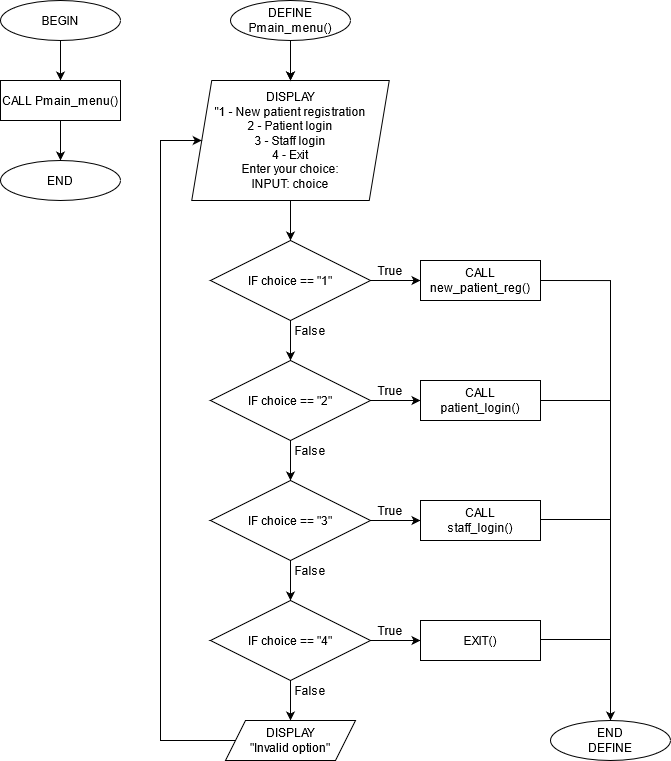

The diagram above was exported from draw.io. Its source (the exported page's mxGraphModel, read from the mxfile embedded in the PNG):
<mxGraphModel dx="1504" dy="631" grid="1" gridSize="10" guides="1" tooltips="1" connect="1" arrows="1" fold="1" page="1" pageScale="1" pageWidth="827" pageHeight="1169" math="0" shadow="0">
  <root>
    <mxCell id="WIyWlLk6GJQsqaUBKTNV-0" />
    <mxCell id="WIyWlLk6GJQsqaUBKTNV-1" parent="WIyWlLk6GJQsqaUBKTNV-0" />
    <mxCell id="JsjBe7oMt0v-BNGAin1w-2" value="" style="edgeStyle=orthogonalEdgeStyle;rounded=0;orthogonalLoop=1;jettySize=auto;html=1;" parent="WIyWlLk6GJQsqaUBKTNV-1" source="JsjBe7oMt0v-BNGAin1w-0" target="JsjBe7oMt0v-BNGAin1w-1" edge="1">
      <mxGeometry relative="1" as="geometry" />
    </mxCell>
    <mxCell id="JsjBe7oMt0v-BNGAin1w-0" value="BEGIN" style="ellipse;whiteSpace=wrap;html=1;" parent="WIyWlLk6GJQsqaUBKTNV-1" vertex="1">
      <mxGeometry x="10" y="40" width="120" height="40" as="geometry" />
    </mxCell>
    <mxCell id="c3Iey9A3ej-ZZ-PMwdDK-7" value="" style="edgeStyle=orthogonalEdgeStyle;rounded=0;orthogonalLoop=1;jettySize=auto;html=1;" edge="1" parent="WIyWlLk6GJQsqaUBKTNV-1" source="JsjBe7oMt0v-BNGAin1w-1" target="c3Iey9A3ej-ZZ-PMwdDK-6">
      <mxGeometry relative="1" as="geometry" />
    </mxCell>
    <mxCell id="JsjBe7oMt0v-BNGAin1w-1" value="CALL Pmain_menu()" style="rounded=0;whiteSpace=wrap;html=1;" parent="WIyWlLk6GJQsqaUBKTNV-1" vertex="1">
      <mxGeometry x="10" y="120" width="120" height="40" as="geometry" />
    </mxCell>
    <mxCell id="JsjBe7oMt0v-BNGAin1w-9" value="" style="edgeStyle=orthogonalEdgeStyle;rounded=0;orthogonalLoop=1;jettySize=auto;html=1;" parent="WIyWlLk6GJQsqaUBKTNV-1" source="JsjBe7oMt0v-BNGAin1w-3" target="JsjBe7oMt0v-BNGAin1w-4" edge="1">
      <mxGeometry relative="1" as="geometry" />
    </mxCell>
    <mxCell id="JsjBe7oMt0v-BNGAin1w-3" value="&lt;div&gt;DISPLAY&lt;/div&gt;&lt;div&gt;&quot;1 - New patient registration&lt;/div&gt;&lt;div&gt;2 - Patient login&lt;/div&gt;&lt;div&gt;3 - Staff login&lt;/div&gt;&lt;div&gt;4 - Exit&lt;/div&gt;&lt;div&gt;Enter your choice: &lt;br&gt;&lt;/div&gt;&lt;div&gt;INPUT: choice&lt;br&gt;&lt;/div&gt;" style="shape=parallelogram;perimeter=parallelogramPerimeter;whiteSpace=wrap;html=1;fixedSize=1;" parent="WIyWlLk6GJQsqaUBKTNV-1" vertex="1">
      <mxGeometry x="201.25" y="120" width="197.5" height="120" as="geometry" />
    </mxCell>
    <mxCell id="JsjBe7oMt0v-BNGAin1w-10" value="" style="edgeStyle=orthogonalEdgeStyle;rounded=0;orthogonalLoop=1;jettySize=auto;html=1;" parent="WIyWlLk6GJQsqaUBKTNV-1" source="JsjBe7oMt0v-BNGAin1w-4" target="JsjBe7oMt0v-BNGAin1w-5" edge="1">
      <mxGeometry relative="1" as="geometry" />
    </mxCell>
    <mxCell id="JsjBe7oMt0v-BNGAin1w-36" value="" style="edgeStyle=orthogonalEdgeStyle;rounded=0;orthogonalLoop=1;jettySize=auto;html=1;" parent="WIyWlLk6GJQsqaUBKTNV-1" source="JsjBe7oMt0v-BNGAin1w-4" target="JsjBe7oMt0v-BNGAin1w-34" edge="1">
      <mxGeometry relative="1" as="geometry" />
    </mxCell>
    <mxCell id="JsjBe7oMt0v-BNGAin1w-4" value="IF choice == &quot;1&quot;" style="rhombus;whiteSpace=wrap;html=1;" parent="WIyWlLk6GJQsqaUBKTNV-1" vertex="1">
      <mxGeometry x="220" y="280" width="160" height="80" as="geometry" />
    </mxCell>
    <mxCell id="JsjBe7oMt0v-BNGAin1w-11" value="" style="edgeStyle=orthogonalEdgeStyle;rounded=0;orthogonalLoop=1;jettySize=auto;html=1;" parent="WIyWlLk6GJQsqaUBKTNV-1" source="JsjBe7oMt0v-BNGAin1w-5" target="JsjBe7oMt0v-BNGAin1w-6" edge="1">
      <mxGeometry relative="1" as="geometry" />
    </mxCell>
    <mxCell id="JsjBe7oMt0v-BNGAin1w-5" value="IF choice == &quot;2&quot;" style="rhombus;whiteSpace=wrap;html=1;" parent="WIyWlLk6GJQsqaUBKTNV-1" vertex="1">
      <mxGeometry x="220" y="400" width="160" height="80" as="geometry" />
    </mxCell>
    <mxCell id="JsjBe7oMt0v-BNGAin1w-12" value="" style="edgeStyle=orthogonalEdgeStyle;rounded=0;orthogonalLoop=1;jettySize=auto;html=1;" parent="WIyWlLk6GJQsqaUBKTNV-1" source="JsjBe7oMt0v-BNGAin1w-6" target="JsjBe7oMt0v-BNGAin1w-7" edge="1">
      <mxGeometry relative="1" as="geometry" />
    </mxCell>
    <mxCell id="JsjBe7oMt0v-BNGAin1w-45" value="" style="edgeStyle=orthogonalEdgeStyle;rounded=0;orthogonalLoop=1;jettySize=auto;html=1;" parent="WIyWlLk6GJQsqaUBKTNV-1" source="JsjBe7oMt0v-BNGAin1w-6" target="JsjBe7oMt0v-BNGAin1w-44" edge="1">
      <mxGeometry relative="1" as="geometry" />
    </mxCell>
    <mxCell id="JsjBe7oMt0v-BNGAin1w-6" value="IF choice == &quot;3&quot;" style="rhombus;whiteSpace=wrap;html=1;" parent="WIyWlLk6GJQsqaUBKTNV-1" vertex="1">
      <mxGeometry x="220" y="520" width="160" height="80" as="geometry" />
    </mxCell>
    <mxCell id="JsjBe7oMt0v-BNGAin1w-13" value="" style="edgeStyle=orthogonalEdgeStyle;rounded=0;orthogonalLoop=1;jettySize=auto;html=1;" parent="WIyWlLk6GJQsqaUBKTNV-1" source="JsjBe7oMt0v-BNGAin1w-7" target="JsjBe7oMt0v-BNGAin1w-8" edge="1">
      <mxGeometry relative="1" as="geometry" />
    </mxCell>
    <mxCell id="JsjBe7oMt0v-BNGAin1w-50" value="" style="edgeStyle=orthogonalEdgeStyle;rounded=0;orthogonalLoop=1;jettySize=auto;html=1;" parent="WIyWlLk6GJQsqaUBKTNV-1" source="JsjBe7oMt0v-BNGAin1w-7" target="JsjBe7oMt0v-BNGAin1w-49" edge="1">
      <mxGeometry relative="1" as="geometry" />
    </mxCell>
    <mxCell id="JsjBe7oMt0v-BNGAin1w-7" value="IF choice == &quot;4&quot;" style="rhombus;whiteSpace=wrap;html=1;" parent="WIyWlLk6GJQsqaUBKTNV-1" vertex="1">
      <mxGeometry x="220" y="640" width="160" height="80" as="geometry" />
    </mxCell>
    <mxCell id="JsjBe7oMt0v-BNGAin1w-8" value="&lt;div&gt;DISPLAY&lt;/div&gt;&lt;div&gt;&quot;Invalid option&quot;&lt;br&gt;&lt;/div&gt;" style="shape=parallelogram;perimeter=parallelogramPerimeter;whiteSpace=wrap;html=1;fixedSize=1;" parent="WIyWlLk6GJQsqaUBKTNV-1" vertex="1">
      <mxGeometry x="235" y="760" width="130" height="40" as="geometry" />
    </mxCell>
    <mxCell id="JsjBe7oMt0v-BNGAin1w-26" value="" style="endArrow=classic;html=1;entryX=0.5;entryY=0;entryDx=0;entryDy=0;" parent="WIyWlLk6GJQsqaUBKTNV-1" target="JsjBe7oMt0v-BNGAin1w-3" edge="1">
      <mxGeometry width="50" height="50" relative="1" as="geometry">
        <mxPoint x="300" y="80" as="sourcePoint" />
        <mxPoint x="460" y="10" as="targetPoint" />
      </mxGeometry>
    </mxCell>
    <mxCell id="JsjBe7oMt0v-BNGAin1w-27" value="False" style="text;html=1;strokeColor=none;fillColor=none;align=center;verticalAlign=middle;whiteSpace=wrap;rounded=0;" parent="WIyWlLk6GJQsqaUBKTNV-1" vertex="1">
      <mxGeometry x="300" y="360" width="40" height="20" as="geometry" />
    </mxCell>
    <mxCell id="JsjBe7oMt0v-BNGAin1w-28" value="False" style="text;html=1;strokeColor=none;fillColor=none;align=center;verticalAlign=middle;whiteSpace=wrap;rounded=0;" parent="WIyWlLk6GJQsqaUBKTNV-1" vertex="1">
      <mxGeometry x="300" y="480" width="40" height="20" as="geometry" />
    </mxCell>
    <mxCell id="JsjBe7oMt0v-BNGAin1w-30" value="False" style="text;html=1;strokeColor=none;fillColor=none;align=center;verticalAlign=middle;whiteSpace=wrap;rounded=0;" parent="WIyWlLk6GJQsqaUBKTNV-1" vertex="1">
      <mxGeometry x="300" y="600" width="40" height="20" as="geometry" />
    </mxCell>
    <mxCell id="JsjBe7oMt0v-BNGAin1w-31" value="False" style="text;html=1;strokeColor=none;fillColor=none;align=center;verticalAlign=middle;whiteSpace=wrap;rounded=0;" parent="WIyWlLk6GJQsqaUBKTNV-1" vertex="1">
      <mxGeometry x="300" y="720" width="40" height="20" as="geometry" />
    </mxCell>
    <mxCell id="JsjBe7oMt0v-BNGAin1w-32" value="" style="endArrow=classic;html=1;exitX=0;exitY=0.5;exitDx=0;exitDy=0;entryX=0;entryY=0.5;entryDx=0;entryDy=0;rounded=0;" parent="WIyWlLk6GJQsqaUBKTNV-1" source="JsjBe7oMt0v-BNGAin1w-8" target="JsjBe7oMt0v-BNGAin1w-3" edge="1">
      <mxGeometry width="50" height="50" relative="1" as="geometry">
        <mxPoint x="110" y="650" as="sourcePoint" />
        <mxPoint x="150" y="200" as="targetPoint" />
        <Array as="points">
          <mxPoint x="170" y="780" />
          <mxPoint x="170" y="180" />
        </Array>
      </mxGeometry>
    </mxCell>
    <mxCell id="c3Iey9A3ej-ZZ-PMwdDK-2" style="edgeStyle=orthogonalEdgeStyle;rounded=0;orthogonalLoop=1;jettySize=auto;html=1;exitX=1;exitY=0.5;exitDx=0;exitDy=0;entryX=0.5;entryY=0;entryDx=0;entryDy=0;" edge="1" parent="WIyWlLk6GJQsqaUBKTNV-1" source="JsjBe7oMt0v-BNGAin1w-34" target="c3Iey9A3ej-ZZ-PMwdDK-1">
      <mxGeometry relative="1" as="geometry" />
    </mxCell>
    <mxCell id="JsjBe7oMt0v-BNGAin1w-34" value="CALL new_patient_reg()" style="rounded=0;whiteSpace=wrap;html=1;" parent="WIyWlLk6GJQsqaUBKTNV-1" vertex="1">
      <mxGeometry x="430" y="300" width="120" height="40" as="geometry" />
    </mxCell>
    <mxCell id="JsjBe7oMt0v-BNGAin1w-35" value="True" style="text;html=1;strokeColor=none;fillColor=none;align=center;verticalAlign=middle;whiteSpace=wrap;rounded=0;" parent="WIyWlLk6GJQsqaUBKTNV-1" vertex="1">
      <mxGeometry x="380" y="300" width="40" height="20" as="geometry" />
    </mxCell>
    <mxCell id="JsjBe7oMt0v-BNGAin1w-39" value="" style="edgeStyle=orthogonalEdgeStyle;rounded=0;orthogonalLoop=1;jettySize=auto;html=1;exitX=1;exitY=0.5;exitDx=0;exitDy=0;" parent="WIyWlLk6GJQsqaUBKTNV-1" source="JsjBe7oMt0v-BNGAin1w-5" target="JsjBe7oMt0v-BNGAin1w-42" edge="1">
      <mxGeometry relative="1" as="geometry">
        <mxPoint x="398.75" y="440" as="sourcePoint" />
      </mxGeometry>
    </mxCell>
    <mxCell id="JsjBe7oMt0v-BNGAin1w-42" value="&lt;div&gt;CALL&lt;/div&gt;&lt;div&gt;patient_login()&lt;br&gt;&lt;/div&gt;" style="rounded=0;whiteSpace=wrap;html=1;" parent="WIyWlLk6GJQsqaUBKTNV-1" vertex="1">
      <mxGeometry x="430" y="420" width="120" height="40" as="geometry" />
    </mxCell>
    <mxCell id="JsjBe7oMt0v-BNGAin1w-43" value="True" style="text;html=1;strokeColor=none;fillColor=none;align=center;verticalAlign=middle;whiteSpace=wrap;rounded=0;" parent="WIyWlLk6GJQsqaUBKTNV-1" vertex="1">
      <mxGeometry x="380" y="420" width="40" height="20" as="geometry" />
    </mxCell>
    <mxCell id="JsjBe7oMt0v-BNGAin1w-44" value="&lt;div&gt;CALL&lt;/div&gt;&lt;div&gt;staff_login()&lt;br&gt;&lt;/div&gt;" style="rounded=0;whiteSpace=wrap;html=1;" parent="WIyWlLk6GJQsqaUBKTNV-1" vertex="1">
      <mxGeometry x="430" y="540" width="120" height="40" as="geometry" />
    </mxCell>
    <mxCell id="JsjBe7oMt0v-BNGAin1w-46" value="True" style="text;html=1;strokeColor=none;fillColor=none;align=center;verticalAlign=middle;whiteSpace=wrap;rounded=0;" parent="WIyWlLk6GJQsqaUBKTNV-1" vertex="1">
      <mxGeometry x="380" y="540" width="40" height="20" as="geometry" />
    </mxCell>
    <mxCell id="JsjBe7oMt0v-BNGAin1w-49" value="EXIT()" style="rounded=0;whiteSpace=wrap;html=1;" parent="WIyWlLk6GJQsqaUBKTNV-1" vertex="1">
      <mxGeometry x="430" y="660" width="120" height="40" as="geometry" />
    </mxCell>
    <mxCell id="JsjBe7oMt0v-BNGAin1w-51" value="True" style="text;html=1;strokeColor=none;fillColor=none;align=center;verticalAlign=middle;whiteSpace=wrap;rounded=0;" parent="WIyWlLk6GJQsqaUBKTNV-1" vertex="1">
      <mxGeometry x="380" y="660" width="40" height="20" as="geometry" />
    </mxCell>
    <mxCell id="TLDQPu3Jx2ULyfQ9wT2I-125" value="" style="edgeStyle=orthogonalEdgeStyle;rounded=0;orthogonalLoop=1;jettySize=auto;html=1;" parent="WIyWlLk6GJQsqaUBKTNV-1" target="JsjBe7oMt0v-BNGAin1w-3" edge="1">
      <mxGeometry relative="1" as="geometry">
        <mxPoint x="300" y="80" as="sourcePoint" />
      </mxGeometry>
    </mxCell>
    <mxCell id="c3Iey9A3ej-ZZ-PMwdDK-0" value="DEFINE Pmain_menu()" style="ellipse;whiteSpace=wrap;html=1;" vertex="1" parent="WIyWlLk6GJQsqaUBKTNV-1">
      <mxGeometry x="240" y="40" width="120" height="40" as="geometry" />
    </mxCell>
    <mxCell id="c3Iey9A3ej-ZZ-PMwdDK-1" value="END&lt;br&gt;DEFINE" style="ellipse;whiteSpace=wrap;html=1;" vertex="1" parent="WIyWlLk6GJQsqaUBKTNV-1">
      <mxGeometry x="560" y="760" width="120" height="40" as="geometry" />
    </mxCell>
    <mxCell id="c3Iey9A3ej-ZZ-PMwdDK-3" value="" style="endArrow=none;html=1;exitX=1;exitY=0.5;exitDx=0;exitDy=0;" edge="1" parent="WIyWlLk6GJQsqaUBKTNV-1" source="JsjBe7oMt0v-BNGAin1w-42">
      <mxGeometry width="50" height="50" relative="1" as="geometry">
        <mxPoint x="610" y="430" as="sourcePoint" />
        <mxPoint x="620" y="440" as="targetPoint" />
      </mxGeometry>
    </mxCell>
    <mxCell id="c3Iey9A3ej-ZZ-PMwdDK-4" value="" style="endArrow=none;html=1;exitX=1;exitY=0.5;exitDx=0;exitDy=0;" edge="1" parent="WIyWlLk6GJQsqaUBKTNV-1">
      <mxGeometry width="50" height="50" relative="1" as="geometry">
        <mxPoint x="550" y="559" as="sourcePoint" />
        <mxPoint x="620" y="559" as="targetPoint" />
      </mxGeometry>
    </mxCell>
    <mxCell id="c3Iey9A3ej-ZZ-PMwdDK-5" value="" style="endArrow=none;html=1;exitX=1;exitY=0.5;exitDx=0;exitDy=0;" edge="1" parent="WIyWlLk6GJQsqaUBKTNV-1">
      <mxGeometry width="50" height="50" relative="1" as="geometry">
        <mxPoint x="550" y="679" as="sourcePoint" />
        <mxPoint x="620" y="679" as="targetPoint" />
      </mxGeometry>
    </mxCell>
    <mxCell id="c3Iey9A3ej-ZZ-PMwdDK-6" value="END" style="ellipse;whiteSpace=wrap;html=1;" vertex="1" parent="WIyWlLk6GJQsqaUBKTNV-1">
      <mxGeometry x="10" y="200" width="120" height="40" as="geometry" />
    </mxCell>
  </root>
</mxGraphModel>